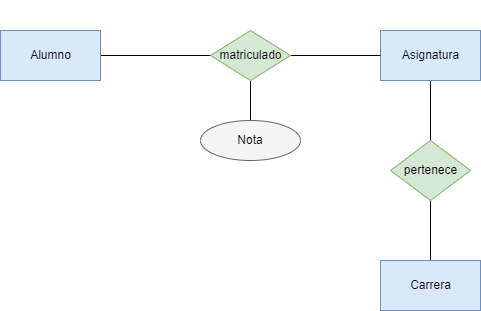

The diagram above was exported from draw.io. Its source (the exported page's mxGraphModel, read from the mxfile embedded in the PNG):
<mxGraphModel dx="256" dy="570" grid="1" gridSize="10" guides="1" tooltips="1" connect="1" arrows="1" fold="1" page="1" pageScale="1" pageWidth="850" pageHeight="1100" math="0" shadow="0">
  <root>
    <mxCell id="0" />
    <mxCell id="1" parent="0" />
    <mxCell id="7" style="edgeStyle=none;html=1;exitX=1;exitY=0.5;exitDx=0;exitDy=0;entryX=0;entryY=0.5;entryDx=0;entryDy=0;fontColor=#000000;endArrow=none;endFill=0;" edge="1" parent="1" source="3" target="6">
      <mxGeometry relative="1" as="geometry" />
    </mxCell>
    <mxCell id="3" value="&lt;font color=&quot;#000000&quot;&gt;Alumno&lt;/font&gt;" style="html=1;dashed=0;whitespace=wrap;fillColor=#dae8fc;strokeColor=#6c8ebf;" vertex="1" parent="1">
      <mxGeometry x="100" y="280" width="100" height="50" as="geometry" />
    </mxCell>
    <mxCell id="12" style="edgeStyle=none;html=1;exitX=0.5;exitY=1;exitDx=0;exitDy=0;entryX=0.5;entryY=0;entryDx=0;entryDy=0;fontColor=#000000;endArrow=none;endFill=0;" edge="1" parent="1" source="4" target="9">
      <mxGeometry relative="1" as="geometry" />
    </mxCell>
    <mxCell id="4" value="&lt;font color=&quot;#000000&quot;&gt;Asignatura&lt;/font&gt;" style="html=1;dashed=0;whitespace=wrap;fillColor=#dae8fc;strokeColor=#6c8ebf;" vertex="1" parent="1">
      <mxGeometry x="480" y="280" width="100" height="50" as="geometry" />
    </mxCell>
    <mxCell id="8" style="edgeStyle=none;html=1;exitX=1;exitY=0.5;exitDx=0;exitDy=0;entryX=0;entryY=0.5;entryDx=0;entryDy=0;fontColor=#000000;endArrow=none;endFill=0;" edge="1" parent="1" source="6" target="4">
      <mxGeometry relative="1" as="geometry" />
    </mxCell>
    <mxCell id="24" style="edgeStyle=none;html=1;exitX=0.5;exitY=1;exitDx=0;exitDy=0;entryX=0.5;entryY=0;entryDx=0;entryDy=0;fontColor=#000000;endArrow=none;endFill=0;" edge="1" parent="1" source="6" target="23">
      <mxGeometry relative="1" as="geometry" />
    </mxCell>
    <mxCell id="6" value="&lt;font color=&quot;#000000&quot;&gt;matriculado&lt;/font&gt;" style="shape=rhombus;html=1;dashed=0;whitespace=wrap;perimeter=rhombusPerimeter;fillColor=#d5e8d4;strokeColor=#82b366;" vertex="1" parent="1">
      <mxGeometry x="310" y="280" width="80" height="50" as="geometry" />
    </mxCell>
    <mxCell id="13" style="edgeStyle=none;html=1;exitX=0.5;exitY=1;exitDx=0;exitDy=0;entryX=0.5;entryY=0;entryDx=0;entryDy=0;fontColor=#000000;endArrow=none;endFill=0;" edge="1" parent="1" source="9" target="10">
      <mxGeometry relative="1" as="geometry" />
    </mxCell>
    <mxCell id="9" value="&lt;font color=&quot;#000000&quot;&gt;pertenece&lt;/font&gt;" style="shape=rhombus;html=1;dashed=0;whitespace=wrap;perimeter=rhombusPerimeter;fillColor=#d5e8d4;strokeColor=#82b366;" vertex="1" parent="1">
      <mxGeometry x="490" y="390" width="80" height="60" as="geometry" />
    </mxCell>
    <mxCell id="10" value="&lt;font color=&quot;#000000&quot;&gt;Carrera&lt;/font&gt;" style="html=1;dashed=0;whitespace=wrap;fillColor=#dae8fc;strokeColor=#6c8ebf;" vertex="1" parent="1">
      <mxGeometry x="480" y="510" width="100" height="50" as="geometry" />
    </mxCell>
    <mxCell id="14" value="&lt;font color=&quot;#ffffff&quot;&gt;(1:N)&lt;/font&gt;" style="text;html=1;align=center;verticalAlign=middle;resizable=0;points=[];autosize=1;strokeColor=none;fillColor=none;fontColor=#000000;" vertex="1" parent="1">
      <mxGeometry x="425" y="270" width="50" height="30" as="geometry" />
    </mxCell>
    <mxCell id="15" value="&lt;font color=&quot;#ffffff&quot;&gt;(1:N)&lt;/font&gt;" style="text;html=1;align=center;verticalAlign=middle;resizable=0;points=[];autosize=1;strokeColor=none;fillColor=none;fontColor=#000000;" vertex="1" parent="1">
      <mxGeometry x="200" y="270" width="50" height="30" as="geometry" />
    </mxCell>
    <mxCell id="16" value="&lt;font color=&quot;#ffffff&quot;&gt;N:M&lt;/font&gt;" style="text;html=1;align=center;verticalAlign=middle;resizable=0;points=[];autosize=1;strokeColor=none;fillColor=none;fontColor=#000000;fontStyle=1" vertex="1" parent="1">
      <mxGeometry x="315" y="250" width="50" height="30" as="geometry" />
    </mxCell>
    <mxCell id="17" value="&lt;font color=&quot;#ffffff&quot;&gt;(1:1)&lt;/font&gt;" style="text;html=1;align=center;verticalAlign=middle;resizable=0;points=[];autosize=1;strokeColor=none;fillColor=none;fontColor=#000000;" vertex="1" parent="1">
      <mxGeometry x="475" y="470" width="50" height="30" as="geometry" />
    </mxCell>
    <mxCell id="18" value="&lt;font color=&quot;#ffffff&quot;&gt;(M:N)&lt;/font&gt;" style="text;html=1;align=center;verticalAlign=middle;resizable=0;points=[];autosize=1;strokeColor=none;fillColor=none;fontColor=#000000;" vertex="1" parent="1">
      <mxGeometry x="475" y="330" width="50" height="30" as="geometry" />
    </mxCell>
    <mxCell id="19" value="&lt;font color=&quot;#ffffff&quot;&gt;1:N&lt;/font&gt;" style="text;html=1;align=center;verticalAlign=middle;resizable=0;points=[];autosize=1;strokeColor=none;fillColor=none;fontColor=#000000;fontStyle=1" vertex="1" parent="1">
      <mxGeometry x="445" y="405" width="40" height="30" as="geometry" />
    </mxCell>
    <mxCell id="23" value="&lt;font color=&quot;#000000&quot;&gt;Nota&lt;/font&gt;" style="ellipse;whiteSpace=wrap;html=1;align=center;fillColor=#f5f5f5;strokeColor=#666666;fontColor=#333333;" vertex="1" parent="1">
      <mxGeometry x="300" y="370" width="100" height="40" as="geometry" />
    </mxCell>
  </root>
</mxGraphModel>